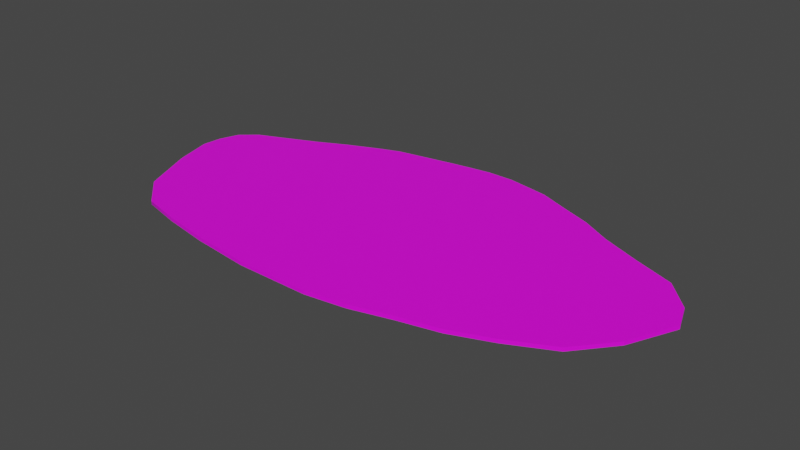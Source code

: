 # Source: terrain_rough_78.blend  (saved by Blender 3.0.42; exported with 4.5.12 LTS)
import bpy
from mathutils import Matrix  # noqa: F401  (used for matrix-valued properties, if any)

bpy.ops.wm.read_factory_settings(use_empty=True)
scene = bpy.context.scene
scene.name = 'Scene'

# ---- collections
col_collection = bpy.data.collections.new('Collection'); scene.collection.children.link(col_collection)

# ---- images (referenced by path relative to the original .blend; pixels are not part of the script)
import os
ASSET_DIR = os.environ.get("B2B_ASSET_DIR", "")  # directory of the original .blend (textures are referenced by path, not embedded)
HERE = os.path.dirname(os.path.abspath(__file__))  # packed textures are extracted next to this script under _unpacked/

def load_image(name, relpath, width, height, colorspace="sRGB"):
    """Load a texture the original file referenced (path relative to the .blend, or extracted next to this script)."""
    p = next((c for c in (os.path.join(HERE, relpath), os.path.join(ASSET_DIR, relpath)) if relpath and os.path.exists(c)), "")
    if p:
        img = bpy.data.images.load(p, check_existing=True)
        img.name = name
    else:  # same state as the original file: an image datablock whose file is absent (Cycles renders it pink)
        img = bpy.data.images.new(name, width, height)
        img.source = "FILE"
        img.filepath = "//" + (relpath or name)
    img.colorspace_settings.name = colorspace
    return img
img_background_jpg = load_image('background.jpg', 'background.jpg', 1024, 1024, 'sRGB')

# ---- materials (node trees are filled in below, after node groups)
mat_default_obj_002 = bpy.data.materials.new('Default_OBJ.002')
mat_default_obj_002.use_transparent_shadow = False

# ---- material node trees
mat_default_obj_002.use_nodes = True; mat_default_obj_002.node_tree.nodes.clear()
_N = mat_default_obj_002.node_tree.nodes; _L = mat_default_obj_002.node_tree.links
n0 = _N.new('ShaderNodeBsdfPrincipled'); n0.name = 'Principled BSDF'; n0.location = (10, 300)
n0.distribution = 'GGX'
n0.subsurface_method = 'RANDOM_WALK_SKIN'
n0.inputs[3].default_value = 1.45
n0.inputs[27].default_value = (0.0, 0.0, 0.0, 1.0)
n0.inputs[28].default_value = 1.0
n1 = _N.new('ShaderNodeOutputMaterial'); n1.name = 'Material Output'; n1.location = (300, 300)
n2 = _N.new('ShaderNodeTexImage'); n2.name = 'Image Texture'; n2.location = (-477, 106)
n2.image = img_background_jpg
_L.new(n0.outputs[0], n1.inputs[0])
_L.new(n2.outputs[0], n0.inputs[0])
n1.is_active_output = True

# ---- world
world_world = bpy.data.worlds.new('World'); scene.world = world_world
world_world.use_nodes = True; world_world.node_tree.nodes.clear()
_N = world_world.node_tree.nodes; _L = world_world.node_tree.links
n0 = _N.new('ShaderNodeOutputWorld'); n0.name = 'World Output'; n0.location = (300, 300)
n1 = _N.new('ShaderNodeBackground'); n1.name = 'Background'; n1.location = (10, 300)
n1.inputs[0].default_value = (0.05088, 0.05088, 0.05088, 1.0)
_L.new(n1.outputs[0], n0.inputs[0])
n0.is_active_output = True
world_world.color = (0.05088, 0.05088, 0.05088)
world_world.use_sun_shadow = False
world_world.sun_shadow_jitter_overblur = 0.0

# ---- meshes
me_terrain_woods__179 = bpy.data.meshes.new('terrain_Woods_#179')
me_terrain_woods__179.from_pydata([(-0.1489, 1.328, 0.02), (0.8655, 1.274, 0.02), (0.1115, 1.362, 0.01999), (0.4043, 1.359, 0.01999), (0.4043, 1.359, -0.02001), (0.1115, 1.362, -0.02001), (0.8655, 1.274, -0.02), (-0.1489, 1.328, -0.02), (1.187, 1.141, -0.02), (-0.3553, 1.296, -0.02), (-0.3553, 1.296, 0.02), (1.187, 1.141, 0.02), (-1.675, -1.517, -0.01999), (1.525, 1.009, -0.02), (0.7585, -1.637, -0.01999), (-0.9898, 1.184, -0.02), (1.525, 1.009, 0.02), (1.525, 1.009, 0.02), (1.525, 1.009, -0.02), (1.853, 0.8254, -0.02), (1.853, 0.8254, 0.02), (1.64, -1.417, 0.02001), (2.076, -1.247, 0.02), (2.076, -1.247, -0.02), (2.547, -1.014, 0.02), (2.547, -1.014, -0.02), (2.27, 0.6471, -0.02), (3.01, 0.1623, 0.02), (3.111, -0.1112, 0.02), (3.111, -0.1112, -0.02), (3.01, 0.1623, -0.02), (2.724, 0.4707, -0.02), (2.877, -0.6214, -0.02), (2.877, -0.6214, 0.02), (2.724, 0.4707, 0.02), (2.27, 0.6471, 0.02), (1.64, -1.417, -0.01999), (1.199, -1.518, -0.01999), (0.7585, -1.637, -0.01999), (0.7585, -1.637, 0.02001), (1.199, -1.518, 0.02001), (0.7585, -1.637, 0.02001), (0.3196, -1.7, -0.01999), (-1.675, -1.517, 0.02001), (-1.154, -1.614, 0.02001), (0.3196, -1.7, 0.02001), (-0.4969, -1.693, -0.01999), (-0.4969, -1.693, 0.02001), (-1.154, -1.614, -0.01999), (-2.735, 0.3608, 0.02), (-2.812, 0.1473, 0.02), (-2.834, -0.07183, 0.02), (-2.812, 0.1473, -0.02), (-2.834, -0.07183, -0.02), (-2.722, -0.4954, -0.02), (-2.299, 0.6217, 0.02), (-2.722, -0.4954, 0.02), (-2.469, -1.089, 0.02), (-1.573, 0.9513, 0.02), (-1.901, 0.7913, 0.02), (-2.12, -1.405, 0.02), (-1.573, 0.9513, -0.02), (-1.901, 0.7913, -0.02), (-2.299, 0.6217, -0.02), (-2.555, 0.5151, -0.02), (-2.469, -1.089, -0.02), (-2.12, -1.405, -0.02), (-2.555, 0.5151, 0.02), (-2.735, 0.3608, -0.02), (-1.216, 1.101, -0.02), (-1.216, 1.101, 0.02), (-0.9898, 1.184, 0.02), (-0.7083, 1.234, -0.02), (-0.7083, 1.234, 0.02)], [], [(4, 3, 1, 6), (6, 1, 11, 8), (3, 4, 5, 2), (49, 50, 51, 56, 57, 60, 43, 44, 47, 45, 41, 40, 21, 22, 24, 33, 28, 34, 35, 20, 16, 11, 1, 3, 2, 0, 10, 73, 71, 70, 58, 59, 55, 67), (8, 11, 16, 18), (5, 7, 0, 2), (16, 17, 13), (19, 13, 17, 20), (20, 35, 26, 19), (36, 23, 22, 21), (32, 29, 28, 33), (25, 32, 33, 24), (27, 34, 28), (27, 28, 29, 30), (34, 27, 30, 31), (24, 22, 23, 25), (35, 34, 31, 26), (36, 21, 40, 37), (40, 39, 38, 37), (38, 39, 14), (42, 14, 41, 45), (46, 42, 45, 47), (47, 44, 48, 46), (12, 48, 44, 43), (5, 4, 6, 8, 13, 19, 26, 31, 30, 29, 32, 25, 23, 36, 37, 14, 42, 46, 48, 12, 66, 65, 54, 53, 52, 68, 64, 63, 62, 61, 69, 15, 72, 9, 7), (43, 60, 66, 12), (67, 64, 68, 49), (50, 49, 68, 52), (50, 52, 53, 51), (69, 61, 58, 70), (58, 61, 62, 59), (59, 62, 63, 55), (65, 57, 56, 54), (51, 53, 54, 56), (55, 63, 64, 67), (15, 71, 73, 72), (15, 69, 70, 71), (65, 66, 60, 57), (9, 72, 73, 10), (7, 9, 10, 0), (13, 8, 18), (16, 20, 17), (13, 18, 16), (39, 40, 41), (14, 37, 38), (39, 41, 14)])
me_terrain_woods__179.polygons.foreach_set('use_smooth', [True] * 46)
_k = set([(0, 2), (0, 7), (0, 10), (1, 3), (1, 6), (1, 11), (2, 3), (2, 5), (3, 4), (4, 5), (4, 6), (5, 7), (6, 8), (7, 9), (8, 13), (8, 18), (9, 10), (9, 72), (10, 73), (11, 16), (12, 43), (12, 48), (12, 66), (13, 17), (13, 19), (14, 37), (14, 41), (14, 42), (15, 69), (15, 71), (15, 72), (16, 18), (16, 20), (17, 20), (19, 20), (19, 26), (20, 35), (21, 22), (21, 40), (22, 23), (22, 24), (23, 25), (23, 36), (24, 25), (24, 33), (25, 32), (26, 31), (26, 35), (27, 28), (27, 30), (27, 34), (28, 29), (28, 33), (29, 30), (29, 32), (30, 31), (31, 34), (32, 33), (34, 35), (36, 37), (37, 38), (37, 40), (38, 39), (39, 40), (40, 41), (41, 45), (42, 45), (42, 46), (43, 44), (43, 60), (44, 47), (44, 48), (45, 47), (46, 47), (46, 48), (49, 50), (49, 67), (49, 68), (50, 51), (50, 52), (51, 53), (51, 56), (52, 53), (52, 68), (53, 54), (54, 56), (54, 65), (55, 59), (55, 67), (56, 57), (57, 60), (57, 65), (58, 59), (58, 61), (58, 70), (59, 62), (61, 62), (61, 69), (62, 63), (63, 64), (64, 67), (64, 68), (65, 66), (70, 71), (71, 73)])
me_terrain_woods__179.attributes.new('sharp_edge', 'BOOLEAN', 'EDGE').data.foreach_set('value', [ (min(e.vertices), max(e.vertices)) in _k for e in me_terrain_woods__179.edges])
_uv = me_terrain_woods__179.uv_layers.new(name='UVMap')
_uv.uv.foreach_set('vector', [0.4302, 0.5289, 0.4302, 0.5336, 0.3526, 0.5336, 0.3526, 0.5289, 0.3526, 0.5289, 0.3526, 0.5336, 0.2985, 0.5336, 0.2985, 0.5289, 0.4302, 0.5336, 0.4302, 0.5289, 0.4794, 0.5289, 0.4794, 0.5336, 0.1684, 0.1612, 0.1542, 0.186, 0.1467, 0.2126, 0.1512, 0.2676, 0.1696, 0.3468, 0.2059, 0.3936, 0.2586, 0.4172, 0.321, 0.4406, 0.4008, 0.4648, 0.5018, 0.4837, 0.5576, 0.4855, 0.6149, 0.4804, 0.6717, 0.4776, 0.7295, 0.4661, 0.793, 0.4475, 0.8425, 0.4061, 0.8827, 0.348, 0.8475, 0.2674, 0.7951, 0.2355, 0.7474, 0.2043, 0.7107, 0.1744, 0.6717, 0.1505, 0.6348, 0.127, 0.5795, 0.1063, 0.5432, 0.09959, 0.5102, 0.0981, 0.4839, 0.09754, 0.4388, 0.09744, 0.4028, 0.09745, 0.373, 0.1027, 0.3254, 0.1135, 0.2812, 0.1261, 0.2282, 0.1384, 0.1941, 0.146, 0.2985, 0.5289, 0.2985, 0.5336, 0.2416, 0.5336, 0.2416, 0.5289, 0.4794, 0.5289, 0.5232, 0.5289, 0.5232, 0.5336, 0.4794, 0.5336, 0.2416, 0.5336, 0.2416, 0.5336, 0.2416, 0.5289, 0.1864, 0.5289, 0.2416, 0.5289, 0.2416, 0.5336, 0.1864, 0.5336, 0.1864, 0.5336, 0.1164, 0.5336, 0.1164, 0.5289, 0.1864, 0.5289, 0.2224, 0.5289, 0.149, 0.5289, 0.149, 0.5336, 0.2224, 0.5336, 0.9839, 0.5989, 0.9839, 0.6848, 0.9887, 0.6848, 0.9887, 0.5989, 0.9839, 0.533, 0.9839, 0.5989, 0.9887, 0.5989, 0.9887, 0.533, 0.8762, 0.3119, 0.8475, 0.2674, 0.8827, 0.348, 0.9887, 0.7308, 0.9887, 0.6848, 0.9839, 0.6848, 0.9839, 0.7308, 0.9887, 0.7826, 0.9887, 0.7308, 0.9839, 0.7308, 0.9839, 0.7826, 0.06971, 0.5336, 0.149, 0.5336, 0.149, 0.5289, 0.06971, 0.5289, 0.1164, 0.5336, 0.0399, 0.5336, 0.0399, 0.5289, 0.1164, 0.5289, 0.2224, 0.5289, 0.2224, 0.5336, 0.2964, 0.5336, 0.2964, 0.5289, 0.02496, 0.5473, 0.0991, 0.5473, 0.3706, 0.5289, 0.2964, 0.5289, 0.5152, 0.9591, 0.5152, 0.9591, 0.5152, 0.9591, 0.4444, 0.5289, 0.3706, 0.5289, 0.3706, 0.5336, 0.4444, 0.5336, 0.5817, 0.5289, 0.4444, 0.5289, 0.4444, 0.5336, 0.5817, 0.5336, 0.5817, 0.5336, 0.6923, 0.5336, 0.6923, 0.5289, 0.5817, 0.5289, 0.7799, 0.5289, 0.6923, 0.5289, 0.6923, 0.5336, 0.7799, 0.5336, 0.01119, 0.9884, 0.0121, 0.9884, 0.01353, 0.9888, 0.01451, 0.9893, 0.01555, 0.9897, 0.01654, 0.9904, 0.01781, 0.991, 0.0192, 0.9917, 0.02003, 0.9927, 0.02029, 0.9936, 0.01945, 0.9951, 0.01834, 0.9963, 0.01681, 0.9969, 0.01541, 0.9974, 0.01401, 0.9976, 0.0126, 0.9979, 0.01121, 0.998, 0.008655, 0.9978, 0.00661, 0.9974, 0.004998, 0.997, 0.003625, 0.9966, 0.002595, 0.9955, 0.001921, 0.9936, 0.001657, 0.9922, 0.001772, 0.9916, 0.002054, 0.9909, 0.002652, 0.9905, 0.003476, 0.9902, 0.004757, 0.9897, 0.005819, 0.9893, 0.00697, 0.9889, 0.007696, 0.9887, 0.008588, 0.9886, 0.009708, 0.9885, 0.01036, 0.9884, 0.7799, 0.5336, 0.8547, 0.5336, 0.8547, 0.5289, 0.7799, 0.5289, 0.9279, 0.5336, 0.9279, 0.5289, 0.9583, 0.5289, 0.9583, 0.5336, 0.9887, 0.7282, 0.9887, 0.7642, 0.9839, 0.7642, 0.9839, 0.7282, 0.9887, 0.7282, 0.9839, 0.7282, 0.9839, 0.6914, 0.9887, 0.6914, 0.0235, 0.1412, 0.0235, 0.3689, 2.179e-07, 0.3689, 4.098e-07, 0.1412, 2.179e-07, 0.3689, 0.0235, 0.3689, 0.0235, 0.5832, 0.0, 0.5832, 0.0, 0.5832, 0.0235, 0.5832, 0.0235, 0.8371, 4.396e-07, 0.8371, 0.9839, 0.5202, 0.9887, 0.5202, 0.9887, 0.6201, 0.9839, 0.6201, 0.9887, 0.6914, 0.9839, 0.6914, 0.9839, 0.6201, 0.9887, 0.6201, 4.396e-07, 0.8371, 0.0235, 0.8371, 0.0235, 1.0, 1.341e-07, 1.0, 0.6646, 0.5289, 0.6646, 0.5336, 0.6173, 0.5336, 0.6173, 0.5289, 0.0235, 0.0, 0.0235, 0.1412, 4.098e-07, 0.1412, 1.658e-07, 2.98e-08, 0.9134, 0.5289, 0.8547, 0.5289, 0.8547, 0.5336, 0.9134, 0.5336, 0.5579, 0.5289, 0.6173, 0.5289, 0.6173, 0.5336, 0.5579, 0.5336, 0.5232, 0.5289, 0.5579, 0.5289, 0.5579, 0.5336, 0.5232, 0.5336, 0.2416, 0.5289, 0.2985, 0.5289, 0.2416, 0.5289, 0.2416, 0.5336, 0.1864, 0.5336, 0.2416, 0.5336, 0.2416, 0.5289, 0.2416, 0.5289, 0.2416, 0.5336, 0.5152, 0.9591, 0.5684, 0.9485, 0.5152, 0.9591, 0.5152, 0.9591, 0.5684, 0.9485, 0.5152, 0.9591, 0.5152, 0.9591, 0.5152, 0.9591, 0.5152, 0.9591])
me_terrain_woods__179.materials.append(mat_default_obj_002)
me_terrain_woods__179.use_remesh_fix_poles = True
me_terrain_woods__179.use_remesh_preserve_attributes = False
me_terrain_woods__179.update()
me_terrain_woods__179.normals_split_custom_set([tuple(v) for v in zip(*[iter([0.1823, 0.9832, 0.0, 0.1823, 0.9832, 0.0, 0.1823, 0.9832, 0.0, 0.1823, 0.9832, 0.0, 0.3802, 0.9249, -1.285e-05, 0.3802, 0.9249, -1.285e-05, 0.3777, 0.9259, -1.154e-05, 0.3686, 0.9296, -1.156e-05, 0.008449, 1.0, 0.0, 0.008449, 1.0, 0.0, 0.008449, 1.0, 0.0, 0.008449, 1.0, 0.0, -3.622e-08, 3.608e-06, 1.0, -3.622e-08, 3.608e-06, 1.0, -3.622e-08, 3.608e-06, 1.0, -3.622e-08, 3.608e-06, 1.0, -3.622e-08, 3.608e-06, 1.0, -3.622e-08, 3.608e-06, 1.0, -3.622e-08, 3.608e-06, 1.0, -3.622e-08, 3.608e-06, 1.0, -3.622e-08, 3.608e-06, 1.0, -3.622e-08, 3.608e-06, 1.0, -3.622e-08, 3.608e-06, 1.0, -3.622e-08, 3.608e-06, 1.0, -3.622e-08, 3.608e-06, 1.0, -3.622e-08, 3.608e-06, 1.0, -3.622e-08, 3.608e-06, 1.0, -3.622e-08, 3.608e-06, 1.0, 3.779e-08, 3.634e-06, 1.0, 8.595e-09, 3.624e-06, 1.0, -3.622e-08, 3.608e-06, 1.0, -3.622e-08, 3.608e-06, 1.0, -3.622e-08, 3.608e-06, 1.0, -3.622e-08, 3.608e-06, 1.0, -3.622e-08, 3.608e-06, 1.0, -3.622e-08, 3.608e-06, 1.0, -3.622e-08, 3.608e-06, 1.0, -3.622e-08, 3.608e-06, 1.0, -3.622e-08, 3.608e-06, 1.0, -3.622e-08, 3.608e-06, 1.0, -3.622e-08, 3.608e-06, 1.0, -3.622e-08, 3.608e-06, 1.0, -3.622e-08, 3.608e-06, 1.0, -3.622e-08, 3.608e-06, 1.0, -3.622e-08, 3.608e-06, 1.0, -3.622e-08, 3.608e-06, 1.0, 0.3686, 0.9296, -1.156e-05, 0.3777, 0.9259, -1.154e-05, 0.3662, 0.9305, -1.026e-05, 0.3662, 0.9305, -1.026e-05, -0.1299, 0.9915, 0.0, -0.1299, 0.9915, 0.0, -0.1299, 0.9915, 0.0, -0.1299, 0.9915, 0.0, 0.0, 0.0, 0.0, 0.0, 0.0, 0.0, 0.0, 0.0, 0.0, 0.4869, 0.8735, 0.0, 0.4869, 0.8735, 0.0, 0.4869, 0.8735, 0.0, 0.4869, 0.8735, 0.0, 0.3938, 0.9192, 0.0, 0.3938, 0.9192, 0.0, 0.3938, 0.9192, 0.0, 0.3938, 0.9192, 0.0, 0.2965, -0.955, -3.198e-06, 0.3625, -0.932, -6.367e-06, 0.3625, -0.932, -6.367e-06, 0.2918, -0.9565, -3.192e-06, 0.9089, -0.417, 0.0, 0.9089, -0.417, 0.0, 0.9089, -0.417, 0.0, 0.9089, -0.417, 0.0, 0.7653, -0.6437, 0.0, 0.7653, -0.6437, 0.0, 0.7653, -0.6437, 0.0, 0.7653, -0.6437, 0.0, 7.139e-07, 3.88e-06, 1.0, 8.595e-09, 3.624e-06, 1.0, 3.779e-08, 3.634e-06, 1.0, 0.938, 0.3466, 0.0, 0.938, 0.3466, 0.0, 0.938, 0.3466, 0.0, 0.938, 0.3466, 0.0, 0.7336, 0.6796, 8.42e-06, 0.7336, 0.6796, 8.42e-06, 0.7336, 0.6796, 8.42e-06, 0.7336, 0.6796, 8.42e-06, 0.4446, -0.8957, 0.0, 0.4446, -0.8957, 0.0, 0.4446, -0.8957, 0.0, 0.4446, -0.8957, 0.0, 0.3618, 0.9323, 1.069e-05, 0.3618, 0.9323, 1.069e-05, 0.3618, 0.9323, 1.069e-05, 0.3618, 0.9323, 1.069e-05, 0.2965, -0.955, -3.198e-06, 0.2918, -0.9565, -3.192e-06, 0.2239, -0.9746, 0.0, 0.2239, -0.9746, 0.0, 0.2598, -0.9657, 0.0, 0.2598, -0.9657, 0.0, 0.2598, -0.9657, 0.0, 0.2598, -0.9657, 0.0, 0.0, 0.0, 0.0, 0.06612, 0.822, -0.5657, 0.0, 0.0, 0.0, 0.143, -0.9897, -3.361e-06, 0.143, -0.9897, -3.361e-06, 0.143, -0.9897, -3.361e-06, 0.143, -0.9897, -3.361e-06, -0.009465, -1.0, 0.0, -0.009465, -1.0, 0.0, -0.009465, -1.0, 0.0, -0.009465, -1.0, 0.0, -0.1189, -0.9929, 0.0, -0.1189, -0.9929, 0.0, -0.1189, -0.9929, 0.0, -0.1189, -0.9929, 0.0, -0.1831, -0.9831, 0.0, -0.1831, -0.9831, 0.0, -0.1831, -0.9831, 0.0, -0.1831, -0.9831, 0.0, 3.504e-08, -3.608e-06, -1.0, 3.504e-08, -3.608e-06, -1.0, 3.504e-08, -3.608e-06, -1.0, 3.504e-08, -3.608e-06, -1.0, 3.504e-08, -3.608e-06, -1.0, 3.504e-08, -3.608e-06, -1.0, 3.504e-08, -3.608e-06, -1.0, 3.504e-08, -3.608e-06, -1.0, 3.504e-08, -3.608e-06, -1.0, 3.504e-08, -3.608e-06, -1.0, 3.504e-08, -3.608e-06, -1.0, 3.504e-08, -3.608e-06, -1.0, 3.504e-08, -3.608e-06, -1.0, 3.504e-08, -3.608e-06, -1.0, 3.504e-08, -3.608e-06, -1.0, 3.504e-08, -3.608e-06, -1.0, 3.504e-08, -3.608e-06, -1.0, 3.504e-08, -3.608e-06, -1.0, 3.504e-08, -3.608e-06, -1.0, 3.504e-08, -3.608e-06, -1.0, 3.504e-08, -3.608e-06, -1.0, 3.504e-08, -3.608e-06, -1.0, 3.504e-08, -3.608e-06, -1.0, 3.504e-08, -3.608e-06, -1.0, 3.504e-08, -3.608e-06, -1.0, 3.504e-08, -3.608e-06, -1.0, 3.504e-08, -3.608e-06, -1.0, 3.504e-08, -3.608e-06, -1.0, 3.504e-08, -3.608e-06, -1.0, 3.504e-08, -3.608e-06, -1.0, 3.504e-08, -3.608e-06, -1.0, 3.504e-08, -3.608e-06, -1.0, 3.504e-08, -3.608e-06, -1.0, 3.504e-08, -3.608e-06, -1.0, 3.504e-08, -3.608e-06, -1.0, -0.2439, -0.9698, 0.0, -0.4715, -0.8819, 0.0, -0.4715, -0.8819, 0.0, -0.2439, -0.9698, 0.0, -0.6496, 0.7603, 0.0, -0.6496, 0.7603, 0.0, -0.6496, 0.7603, 0.0, -0.6496, 0.7603, 0.0, -0.9416, 0.3367, 0.0, -0.9416, 0.3367, 0.0, -0.9416, 0.3367, 0.0, -0.9416, 0.3367, 0.0, -0.9949, 0.1011, 0.0, -0.9949, 0.1011, 0.0, -0.9949, 0.1011, 0.0, -0.9949, 0.1011, 0.0, -0.3707, 0.9287, 1.464e-08, -0.3872, 0.922, 0.0, -0.3872, 0.922, 0.0, -0.3602, 0.9329, 8.621e-11, -0.4381, 0.8989, 0.0, -0.4381, 0.8989, 0.0, -0.4381, 0.8989, 0.0, -0.4381, 0.8989, 0.0, -0.3925, 0.9197, 0.0, -0.3925, 0.9197, 0.0, -0.3925, 0.9198, 1.579e-08, -0.3845, 0.9231, 7.426e-11, -0.9197, -0.3926, 0.0, -0.9197, -0.3926, 0.0, -0.9197, -0.3926, 0.0, -0.9197, -0.3926, 0.0, -0.9669, -0.2553, 0.0, -0.9669, -0.2553, 0.0, -0.9669, -0.2553, 0.0, -0.9669, -0.2553, 0.0, -0.3845, 0.9231, 7.426e-11, -0.3925, 0.9198, 1.579e-08, -0.3844, 0.9232, 0.0, -0.3844, 0.9232, 0.0, -0.1746, 0.9846, 0.0, -0.1746, 0.9846, 0.0, -0.1734, 0.9849, 0.0, -0.1746, 0.9846, -8.438e-12, -0.3434, 0.9392, 0.0, -0.3707, 0.9287, 1.464e-08, -0.3602, 0.9329, 8.621e-11, -0.3434, 0.9392, 0.0, -0.671, -0.7415, 0.0, -0.4715, -0.8819, 0.0, -0.4715, -0.8819, 0.0, -0.671, -0.7415, 0.0, -0.1721, 0.9851, 0.0, -0.1746, 0.9846, -8.438e-12, -0.1734, 0.9849, 0.0, -0.1721, 0.9851, 0.0, -0.1534, 0.9882, 0.0, -0.1534, 0.9882, 0.0, -0.1534, 0.9882, 0.0, -0.1534, 0.9882, 0.0, 0.0, 0.0, 0.0, 0.9305, -0.3662, 2.698e-06, 0.0, 0.0, 0.0, 0.0, 0.0, 0.0, 0.8735, -0.4868, -4.371e-08, 0.0, 0.0, 0.0, 0.0, 0.0, 0.0, 0.0, 0.0, 0.0, 0.0, 0.0, 0.0, 0.06612, 0.822, -0.5657, 0.06668, -0.2775, -0.9584, 0.0611, 0.1277, -0.9899, 0.0, 0.0, 0.0, -0.9657, -0.2598, -4.371e-08, 0.0, 0.0, 0.0, 0.06612, 0.822, -0.5657, 0.0611, 0.1277, -0.9899, 0.0, 0.0, 0.0])] * 3)])

# ---- objects
ob_terrain_rough__78 = bpy.data.objects.new('terrain Rough #78', me_terrain_woods__179)

# ---- transforms, parenting, visibility, modifiers, constraints
ob_terrain_rough__78.location = (0.0, 0.0, 0.0)

# ---- collection membership
col_collection.objects.link(ob_terrain_rough__78)

# ---- scene / render settings (as saved in the file)
scene.frame_start = 1; scene.frame_end = 250; scene.frame_set(1)
scene.render.engine = 'BLENDER_EEVEE_NEXT'
scene.cycles.sampling_pattern = 'TABULATED_SOBOL'
scene.cycles.use_light_tree = False
scene.view_settings.view_transform = 'Filmic'
bpy.context.view_layer.update()

# ---- added for rendering (the .blend has no active camera and no usable light): camera, sun
cam_auto = bpy.data.cameras.new('AutoCamera')
cam_auto.lens = 50.0
cam_auto.sensor_width = 36.0
cam_auto.clip_end = 1000.0
ob_auto_camera = bpy.data.objects.new('AutoCamera', cam_auto)
scene.collection.objects.link(ob_auto_camera)
ob_auto_camera.location = (6.32605, -7.59426, 4.94996)
ob_auto_camera.rotation_euler = (1.09748, -7.21219e-08, 0.694738)
scene.camera = ob_auto_camera
light_auto_sun = bpy.data.lights.new('AutoSun', 'SUN')
light_auto_sun.energy = 3.0
light_auto_sun.angle = 0.0523599
ob_auto_sun = bpy.data.objects.new('AutoSun', light_auto_sun)
scene.collection.objects.link(ob_auto_sun)
ob_auto_sun.rotation_euler = (0.872665, 0.174533, 0.523599)
bpy.context.view_layer.update()
